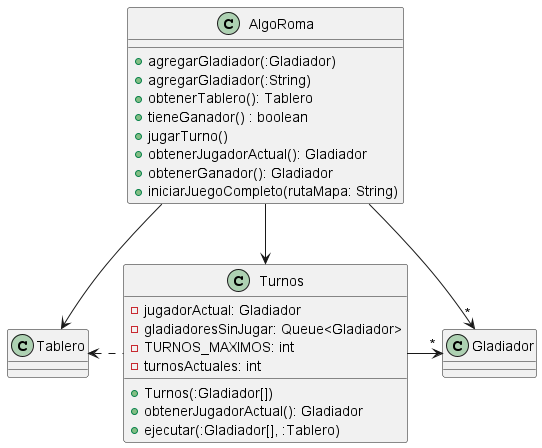

The diagram above was rendered by PlantUML. Its source (embedded in the PNG):
@startuml

class AlgoRoma {
    + agregarGladiador(:Gladiador)
    + agregarGladiador(:String)
    + obtenerTablero(): Tablero
    + tieneGanador() : boolean
    + jugarTurno()
    + obtenerJugadorActual(): Gladiador
    + obtenerGanador(): Gladiador
    + iniciarJuegoCompleto(rutaMapa: String)
}

class Turnos {
    - jugadorActual: Gladiador
    - gladiadoresSinJugar: Queue<Gladiador>
    - TURNOS_MAXIMOS: int
    - turnosActuales: int
    + Turnos(:Gladiador[])
    + obtenerJugadorActual(): Gladiador
    + ejecutar(:Gladiador[], :Tablero)
}

AlgoRoma --> Tablero
AlgoRoma --> "*" Gladiador
AlgoRoma --> Turnos

Turnos -> "*" Gladiador
Tablero <. Turnos

@enduml